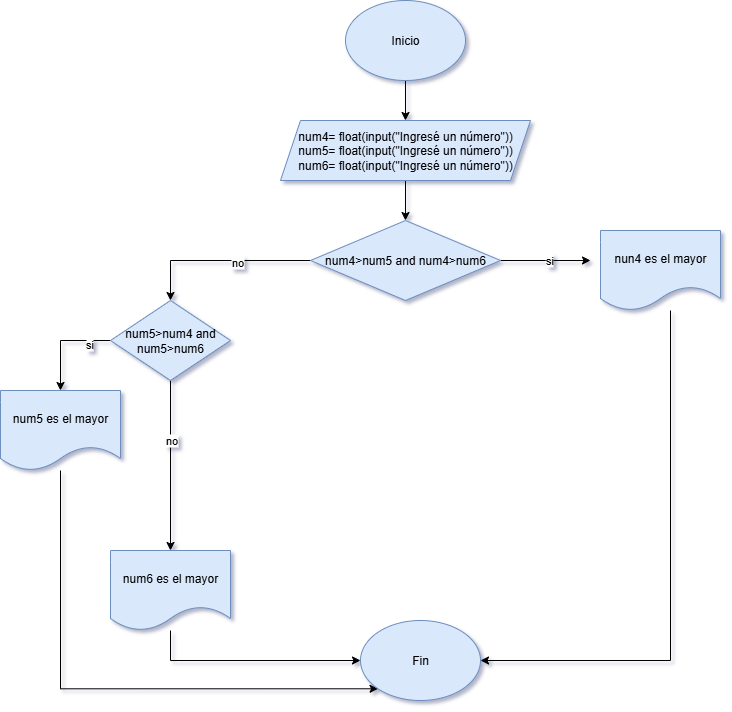

The diagram above was exported from draw.io. Its source (the exported page's mxGraphModel, read from the mxfile embedded in the PNG):
<mxGraphModel dx="872" dy="473" grid="1" gridSize="10" guides="1" tooltips="1" connect="1" arrows="1" fold="1" page="1" pageScale="1" pageWidth="827" pageHeight="1169" background="#ffffff" math="0" shadow="1">
  <root>
    <mxCell id="0" />
    <mxCell id="1" parent="0" />
    <mxCell id="FoINS54hEOYx2ICEWICz-3" value="" style="edgeStyle=orthogonalEdgeStyle;rounded=0;orthogonalLoop=1;jettySize=auto;html=1;" edge="1" parent="1" source="FoINS54hEOYx2ICEWICz-1" target="FoINS54hEOYx2ICEWICz-2">
      <mxGeometry relative="1" as="geometry" />
    </mxCell>
    <mxCell id="FoINS54hEOYx2ICEWICz-1" value="Inicio" style="ellipse;whiteSpace=wrap;html=1;fillColor=#dae8fc;strokeColor=#6c8ebf;" vertex="1" parent="1">
      <mxGeometry x="355" y="10" width="120" height="80" as="geometry" />
    </mxCell>
    <mxCell id="FoINS54hEOYx2ICEWICz-5" style="edgeStyle=orthogonalEdgeStyle;rounded=0;orthogonalLoop=1;jettySize=auto;html=1;" edge="1" parent="1" source="FoINS54hEOYx2ICEWICz-2" target="FoINS54hEOYx2ICEWICz-6">
      <mxGeometry relative="1" as="geometry">
        <mxPoint x="415" y="230" as="targetPoint" />
      </mxGeometry>
    </mxCell>
    <mxCell id="FoINS54hEOYx2ICEWICz-2" value="num4= float(input(&quot;Ingresé un número&quot;))&lt;div&gt;num5= float(input(&quot;Ingresé un número&quot;))&lt;/div&gt;&lt;div&gt;num6= float(input(&quot;Ingresé un número&quot;))&lt;/div&gt;" style="shape=parallelogram;perimeter=parallelogramPerimeter;whiteSpace=wrap;html=1;fixedSize=1;fillColor=#dae8fc;strokeColor=#6c8ebf;" vertex="1" parent="1">
      <mxGeometry x="290" y="130" width="250" height="60" as="geometry" />
    </mxCell>
    <mxCell id="FoINS54hEOYx2ICEWICz-7" style="edgeStyle=orthogonalEdgeStyle;rounded=0;orthogonalLoop=1;jettySize=auto;html=1;exitX=0;exitY=0.5;exitDx=0;exitDy=0;entryX=0.5;entryY=0;entryDx=0;entryDy=0;" edge="1" parent="1" source="FoINS54hEOYx2ICEWICz-6" target="FoINS54hEOYx2ICEWICz-10">
      <mxGeometry relative="1" as="geometry">
        <mxPoint x="220" y="270" as="targetPoint" />
      </mxGeometry>
    </mxCell>
    <mxCell id="FoINS54hEOYx2ICEWICz-11" value="no" style="edgeLabel;html=1;align=center;verticalAlign=middle;resizable=0;points=[];" vertex="1" connectable="0" parent="FoINS54hEOYx2ICEWICz-7">
      <mxGeometry x="-0.1771" y="1" relative="1" as="geometry">
        <mxPoint as="offset" />
      </mxGeometry>
    </mxCell>
    <mxCell id="FoINS54hEOYx2ICEWICz-8" style="edgeStyle=orthogonalEdgeStyle;rounded=0;orthogonalLoop=1;jettySize=auto;html=1;exitX=1;exitY=0.5;exitDx=0;exitDy=0;" edge="1" parent="1" source="FoINS54hEOYx2ICEWICz-6">
      <mxGeometry relative="1" as="geometry">
        <mxPoint x="600" y="270" as="targetPoint" />
      </mxGeometry>
    </mxCell>
    <mxCell id="FoINS54hEOYx2ICEWICz-12" value="si" style="edgeLabel;html=1;align=center;verticalAlign=middle;resizable=0;points=[];" vertex="1" connectable="0" parent="FoINS54hEOYx2ICEWICz-8">
      <mxGeometry x="0.0722" y="1" relative="1" as="geometry">
        <mxPoint as="offset" />
      </mxGeometry>
    </mxCell>
    <mxCell id="FoINS54hEOYx2ICEWICz-6" value="num4&amp;gt;num5 and num4&amp;gt;num6" style="rhombus;whiteSpace=wrap;html=1;fillColor=#dae8fc;strokeColor=#6c8ebf;" vertex="1" parent="1">
      <mxGeometry x="320" y="230" width="190" height="80" as="geometry" />
    </mxCell>
    <mxCell id="FoINS54hEOYx2ICEWICz-25" style="edgeStyle=orthogonalEdgeStyle;rounded=0;orthogonalLoop=1;jettySize=auto;html=1;entryX=1;entryY=0.5;entryDx=0;entryDy=0;" edge="1" parent="1" source="FoINS54hEOYx2ICEWICz-9" target="FoINS54hEOYx2ICEWICz-21">
      <mxGeometry relative="1" as="geometry">
        <Array as="points">
          <mxPoint x="680" y="670" />
        </Array>
      </mxGeometry>
    </mxCell>
    <mxCell id="FoINS54hEOYx2ICEWICz-9" value="nun4 es el mayor" style="shape=document;whiteSpace=wrap;html=1;boundedLbl=1;fillColor=#dae8fc;strokeColor=#6c8ebf;" vertex="1" parent="1">
      <mxGeometry x="610" y="240" width="120" height="80" as="geometry" />
    </mxCell>
    <mxCell id="FoINS54hEOYx2ICEWICz-15" style="edgeStyle=orthogonalEdgeStyle;rounded=0;orthogonalLoop=1;jettySize=auto;html=1;exitX=0.5;exitY=1;exitDx=0;exitDy=0;" edge="1" parent="1" source="FoINS54hEOYx2ICEWICz-10" target="FoINS54hEOYx2ICEWICz-16">
      <mxGeometry relative="1" as="geometry">
        <mxPoint x="180" y="480" as="targetPoint" />
      </mxGeometry>
    </mxCell>
    <mxCell id="FoINS54hEOYx2ICEWICz-20" value="no" style="edgeLabel;html=1;align=center;verticalAlign=middle;resizable=0;points=[];" vertex="1" connectable="0" parent="FoINS54hEOYx2ICEWICz-15">
      <mxGeometry x="-0.3059" relative="1" as="geometry">
        <mxPoint as="offset" />
      </mxGeometry>
    </mxCell>
    <mxCell id="FoINS54hEOYx2ICEWICz-18" style="edgeStyle=orthogonalEdgeStyle;rounded=0;orthogonalLoop=1;jettySize=auto;html=1;" edge="1" parent="1" source="FoINS54hEOYx2ICEWICz-10" target="FoINS54hEOYx2ICEWICz-17">
      <mxGeometry relative="1" as="geometry">
        <mxPoint x="70" y="380" as="targetPoint" />
        <Array as="points">
          <mxPoint x="70" y="350" />
        </Array>
      </mxGeometry>
    </mxCell>
    <mxCell id="FoINS54hEOYx2ICEWICz-19" value="si" style="edgeLabel;html=1;align=center;verticalAlign=middle;resizable=0;points=[];" vertex="1" connectable="0" parent="FoINS54hEOYx2ICEWICz-18">
      <mxGeometry x="-0.56" y="3" relative="1" as="geometry">
        <mxPoint as="offset" />
      </mxGeometry>
    </mxCell>
    <mxCell id="FoINS54hEOYx2ICEWICz-10" value="num5&amp;gt;num4 and num5&amp;gt;num6" style="rhombus;whiteSpace=wrap;html=1;fillColor=#dae8fc;strokeColor=#6c8ebf;" vertex="1" parent="1">
      <mxGeometry x="120" y="310" width="120" height="80" as="geometry" />
    </mxCell>
    <mxCell id="FoINS54hEOYx2ICEWICz-22" style="edgeStyle=orthogonalEdgeStyle;rounded=0;orthogonalLoop=1;jettySize=auto;html=1;" edge="1" parent="1" source="FoINS54hEOYx2ICEWICz-16" target="FoINS54hEOYx2ICEWICz-21">
      <mxGeometry relative="1" as="geometry">
        <Array as="points">
          <mxPoint x="180" y="670" />
        </Array>
      </mxGeometry>
    </mxCell>
    <mxCell id="FoINS54hEOYx2ICEWICz-16" value="num6 es el mayor" style="shape=document;whiteSpace=wrap;html=1;boundedLbl=1;fillColor=#dae8fc;strokeColor=#6c8ebf;" vertex="1" parent="1">
      <mxGeometry x="120" y="560" width="120" height="80" as="geometry" />
    </mxCell>
    <mxCell id="FoINS54hEOYx2ICEWICz-24" style="edgeStyle=orthogonalEdgeStyle;rounded=0;orthogonalLoop=1;jettySize=auto;html=1;entryX=0;entryY=1;entryDx=0;entryDy=0;" edge="1" parent="1" source="FoINS54hEOYx2ICEWICz-17" target="FoINS54hEOYx2ICEWICz-21">
      <mxGeometry relative="1" as="geometry">
        <Array as="points">
          <mxPoint x="70" y="698" />
        </Array>
      </mxGeometry>
    </mxCell>
    <mxCell id="FoINS54hEOYx2ICEWICz-17" value="num5 es el mayor" style="shape=document;whiteSpace=wrap;html=1;boundedLbl=1;fillColor=#dae8fc;strokeColor=#6c8ebf;" vertex="1" parent="1">
      <mxGeometry x="10" y="400" width="120" height="80" as="geometry" />
    </mxCell>
    <mxCell id="FoINS54hEOYx2ICEWICz-21" value="Fin" style="ellipse;whiteSpace=wrap;html=1;fillColor=#dae8fc;strokeColor=#6c8ebf;" vertex="1" parent="1">
      <mxGeometry x="370" y="630" width="120" height="80" as="geometry" />
    </mxCell>
  </root>
</mxGraphModel>